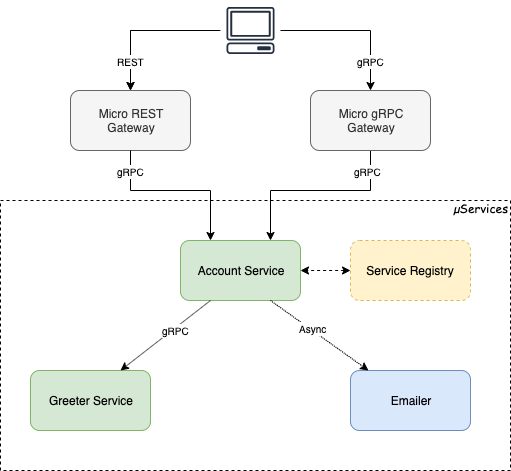

The diagram above was exported from draw.io. Its source (the exported page's mxGraphModel, read from the mxfile embedded in the PNG):
<mxGraphModel dx="1554" dy="817" grid="1" gridSize="10" guides="1" tooltips="1" connect="1" arrows="1" fold="1" page="1" pageScale="1" pageWidth="850" pageHeight="1100" math="0" shadow="0">
  <root>
    <mxCell id="0" />
    <mxCell id="1" parent="0" />
    <mxCell id="uovAlFPkj8cbz_5tZg6F-2" value="Micro REST&lt;br&gt;Gateway" style="rounded=1;whiteSpace=wrap;html=1;fillColor=#f5f5f5;strokeColor=#666666;fontColor=#333333;" parent="1" vertex="1">
      <mxGeometry x="240" y="180" width="120" height="60" as="geometry" />
    </mxCell>
    <mxCell id="uovAlFPkj8cbz_5tZg6F-3" value="&lt;font face=&quot;Comic Sans MS&quot;&gt;&amp;nbsp;µServices&lt;br&gt;&lt;br&gt;&lt;br&gt;&lt;br&gt;&lt;br&gt;&lt;br&gt;&lt;br&gt;&lt;br&gt;&lt;br&gt;&lt;br&gt;&lt;br&gt;&lt;br&gt;&lt;br&gt;&lt;br&gt;&lt;br&gt;&lt;br&gt;&lt;br&gt;&amp;nbsp;&lt;/font&gt;" style="rounded=0;whiteSpace=wrap;html=1;dashed=1;align=right;" parent="1" vertex="1">
      <mxGeometry x="170" y="290" width="510" height="270" as="geometry" />
    </mxCell>
    <mxCell id="uovAlFPkj8cbz_5tZg6F-4" value="Account Service" style="rounded=1;whiteSpace=wrap;html=1;fillColor=#d5e8d4;strokeColor=#82b366;" parent="1" vertex="1">
      <mxGeometry x="350" y="330" width="120" height="60" as="geometry" />
    </mxCell>
    <mxCell id="uovAlFPkj8cbz_5tZg6F-5" value="Greeter Service" style="rounded=1;whiteSpace=wrap;html=1;fillColor=#d5e8d4;strokeColor=#82b366;" parent="1" vertex="1">
      <mxGeometry x="200" y="460" width="120" height="60" as="geometry" />
    </mxCell>
    <mxCell id="uovAlFPkj8cbz_5tZg6F-6" value="Emailer" style="rounded=1;whiteSpace=wrap;html=1;fillColor=#dae8fc;strokeColor=#6c8ebf;" parent="1" vertex="1">
      <mxGeometry x="520" y="460" width="120" height="60" as="geometry" />
    </mxCell>
    <mxCell id="uovAlFPkj8cbz_5tZg6F-9" value="" style="endArrow=classic;html=1;exitX=0.25;exitY=1;exitDx=0;exitDy=0;entryX=0.75;entryY=0;entryDx=0;entryDy=0;" parent="1" source="uovAlFPkj8cbz_5tZg6F-4" target="uovAlFPkj8cbz_5tZg6F-5" edge="1">
      <mxGeometry width="50" height="50" relative="1" as="geometry">
        <mxPoint x="120" y="680" as="sourcePoint" />
        <mxPoint x="170" y="630" as="targetPoint" />
      </mxGeometry>
    </mxCell>
    <mxCell id="CRvHBu2w3drcNqIrkYpQ-2" value="&lt;font style=&quot;font-size: 10px&quot;&gt;gRPC&lt;/font&gt;" style="text;html=1;resizable=0;points=[];align=center;verticalAlign=middle;labelBackgroundColor=#ffffff;" parent="uovAlFPkj8cbz_5tZg6F-9" vertex="1" connectable="0">
      <mxGeometry x="-0.2" y="2" relative="1" as="geometry">
        <mxPoint as="offset" />
      </mxGeometry>
    </mxCell>
    <mxCell id="uovAlFPkj8cbz_5tZg6F-10" style="edgeStyle=orthogonalEdgeStyle;rounded=0;orthogonalLoop=1;jettySize=auto;html=1;exitX=0.5;exitY=1;exitDx=0;exitDy=0;entryX=0.25;entryY=0;entryDx=0;entryDy=0;" parent="1" source="uovAlFPkj8cbz_5tZg6F-2" target="uovAlFPkj8cbz_5tZg6F-4" edge="1">
      <mxGeometry relative="1" as="geometry">
        <Array as="points">
          <mxPoint x="300" y="280" />
          <mxPoint x="380" y="280" />
        </Array>
      </mxGeometry>
    </mxCell>
    <mxCell id="CRvHBu2w3drcNqIrkYpQ-9" value="&lt;span style=&quot;font-size: 10px&quot;&gt;gRPC&lt;/span&gt;" style="text;html=1;resizable=0;points=[];align=center;verticalAlign=middle;labelBackgroundColor=#ffffff;" parent="uovAlFPkj8cbz_5tZg6F-10" vertex="1" connectable="0">
      <mxGeometry x="-0.7" relative="1" as="geometry">
        <mxPoint y="-6" as="offset" />
      </mxGeometry>
    </mxCell>
    <mxCell id="uovAlFPkj8cbz_5tZg6F-7" value="" style="endArrow=classic;html=1;exitX=0.75;exitY=1;exitDx=0;exitDy=0;dashed=1;dashPattern=1 1;" parent="1" source="uovAlFPkj8cbz_5tZg6F-4" target="uovAlFPkj8cbz_5tZg6F-6" edge="1">
      <mxGeometry width="50" height="50" relative="1" as="geometry">
        <mxPoint x="120" y="680" as="sourcePoint" />
        <mxPoint x="170" y="630" as="targetPoint" />
      </mxGeometry>
    </mxCell>
    <mxCell id="WFFAFE5TkHtwUwFjMXyt-1" value="&lt;font style=&quot;font-size: 10px&quot;&gt;Async&lt;/font&gt;" style="text;html=1;resizable=0;points=[];align=center;verticalAlign=middle;labelBackgroundColor=#ffffff;" parent="uovAlFPkj8cbz_5tZg6F-7" vertex="1" connectable="0">
      <mxGeometry x="-0.1667" y="2" relative="1" as="geometry">
        <mxPoint as="offset" />
      </mxGeometry>
    </mxCell>
    <mxCell id="uovAlFPkj8cbz_5tZg6F-13" value="Service Registry" style="rounded=1;whiteSpace=wrap;html=1;dashed=1;fillColor=#fff2cc;strokeColor=#d6b656;" parent="1" vertex="1">
      <mxGeometry x="520" y="330" width="120" height="60" as="geometry" />
    </mxCell>
    <mxCell id="uovAlFPkj8cbz_5tZg6F-15" style="edgeStyle=orthogonalEdgeStyle;rounded=0;orthogonalLoop=1;jettySize=auto;html=1;entryX=0.75;entryY=0;entryDx=0;entryDy=0;exitX=0.5;exitY=1;exitDx=0;exitDy=0;" parent="1" source="CRvHBu2w3drcNqIrkYpQ-1" target="uovAlFPkj8cbz_5tZg6F-4" edge="1">
      <mxGeometry relative="1" as="geometry">
        <mxPoint x="380" y="190" as="sourcePoint" />
        <Array as="points">
          <mxPoint x="540" y="280" />
          <mxPoint x="440" y="280" />
        </Array>
      </mxGeometry>
    </mxCell>
    <mxCell id="CRvHBu2w3drcNqIrkYpQ-10" value="&lt;span style=&quot;font-size: 10px&quot;&gt;gRPC&lt;/span&gt;" style="text;html=1;resizable=0;points=[];align=center;verticalAlign=middle;labelBackgroundColor=#ffffff;" parent="uovAlFPkj8cbz_5tZg6F-15" vertex="1" connectable="0">
      <mxGeometry x="-0.7905" y="-3" relative="1" as="geometry">
        <mxPoint as="offset" />
      </mxGeometry>
    </mxCell>
    <mxCell id="WFFAFE5TkHtwUwFjMXyt-2" style="edgeStyle=orthogonalEdgeStyle;rounded=0;orthogonalLoop=1;jettySize=auto;html=1;dashed=1;entryX=1;entryY=0.5;entryDx=0;entryDy=0;startArrow=classic;startFill=1;" parent="1" source="uovAlFPkj8cbz_5tZg6F-13" target="uovAlFPkj8cbz_5tZg6F-4" edge="1">
      <mxGeometry relative="1" as="geometry">
        <mxPoint x="485" y="230" as="targetPoint" />
        <mxPoint x="560" y="340" as="sourcePoint" />
      </mxGeometry>
    </mxCell>
    <mxCell id="WFFAFE5TkHtwUwFjMXyt-4" style="edgeStyle=orthogonalEdgeStyle;rounded=0;orthogonalLoop=1;jettySize=auto;html=1;" parent="1" source="WFFAFE5TkHtwUwFjMXyt-3" target="uovAlFPkj8cbz_5tZg6F-2" edge="1">
      <mxGeometry relative="1" as="geometry" />
    </mxCell>
    <mxCell id="WFFAFE5TkHtwUwFjMXyt-5" value="" style="edgeStyle=orthogonalEdgeStyle;rounded=0;orthogonalLoop=1;jettySize=auto;html=1;" parent="1" source="WFFAFE5TkHtwUwFjMXyt-3" target="uovAlFPkj8cbz_5tZg6F-2" edge="1">
      <mxGeometry relative="1" as="geometry" />
    </mxCell>
    <mxCell id="CRvHBu2w3drcNqIrkYpQ-5" value="&lt;font style=&quot;font-size: 10px&quot;&gt;REST&lt;/font&gt;" style="text;html=1;resizable=0;points=[];align=center;verticalAlign=middle;labelBackgroundColor=#ffffff;" parent="WFFAFE5TkHtwUwFjMXyt-5" vertex="1" connectable="0">
      <mxGeometry x="0.0588" y="23" relative="1" as="geometry">
        <mxPoint x="-11" y="7" as="offset" />
      </mxGeometry>
    </mxCell>
    <mxCell id="WFFAFE5TkHtwUwFjMXyt-3" value="" style="outlineConnect=0;fontColor=#232F3E;gradientColor=none;strokeColor=#232F3E;fillColor=#ffffff;dashed=0;verticalLabelPosition=bottom;verticalAlign=top;align=center;html=1;fontSize=12;fontStyle=0;aspect=fixed;shape=mxgraph.aws4.resourceIcon;resIcon=mxgraph.aws4.client;" parent="1" vertex="1">
      <mxGeometry x="390" y="90" width="60" height="60" as="geometry" />
    </mxCell>
    <mxCell id="CRvHBu2w3drcNqIrkYpQ-1" value="Micro gRPC&lt;br&gt;Gateway" style="rounded=1;whiteSpace=wrap;html=1;fillColor=#f5f5f5;strokeColor=#666666;fontColor=#333333;" parent="1" vertex="1">
      <mxGeometry x="480" y="180" width="120" height="60" as="geometry" />
    </mxCell>
    <mxCell id="CRvHBu2w3drcNqIrkYpQ-4" value="" style="edgeStyle=orthogonalEdgeStyle;rounded=0;orthogonalLoop=1;jettySize=auto;html=1;entryX=0.5;entryY=0;entryDx=0;entryDy=0;" parent="1" source="WFFAFE5TkHtwUwFjMXyt-3" target="CRvHBu2w3drcNqIrkYpQ-1" edge="1">
      <mxGeometry relative="1" as="geometry">
        <mxPoint x="405" y="90" as="sourcePoint" />
        <mxPoint x="310" y="170" as="targetPoint" />
      </mxGeometry>
    </mxCell>
    <mxCell id="CRvHBu2w3drcNqIrkYpQ-6" value="&lt;font style=&quot;font-size: 10px&quot;&gt;gRPC&lt;/font&gt;" style="text;html=1;resizable=0;points=[];align=center;verticalAlign=middle;labelBackgroundColor=#ffffff;" parent="CRvHBu2w3drcNqIrkYpQ-4" vertex="1" connectable="0">
      <mxGeometry x="0.0588" y="-22" relative="1" as="geometry">
        <mxPoint x="11" y="8" as="offset" />
      </mxGeometry>
    </mxCell>
  </root>
</mxGraphModel>